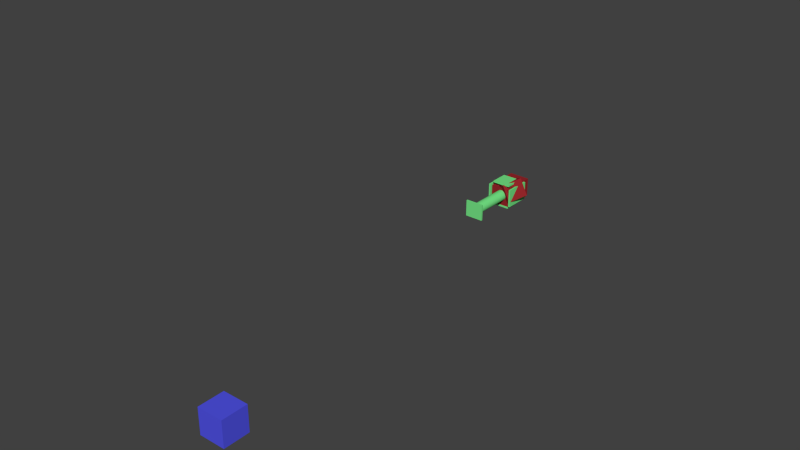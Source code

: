 # Source: neck.blend  (saved by Blender 2.62.0; exported with 4.5.12 LTS)
import bpy
from mathutils import Matrix  # noqa: F401  (used for matrix-valued properties, if any)

bpy.ops.wm.read_factory_settings(use_empty=True)
scene = bpy.context.scene
scene.name = 'Scene'

# ---- collections
col_collection_1 = bpy.data.collections.new('Collection 1'); scene.collection.children.link(col_collection_1)

# ---- materials (node trees are filled in below, after node groups)
mat_material_002 = bpy.data.materials.new('Material.002')
mat_material_002.alpha_threshold = 0.0
mat_material_002.use_transparent_shadow = False
mat_material_002.diffuse_color = (0.08287, 0.0874, 0.8, 1.0)
mat_material_002.roughness = 0.5
mat_material_002.line_color = (0.0, 0.0, 0.0, 1.0)
mat_material = bpy.data.materials.new('Material')
mat_material.alpha_threshold = 0.0
mat_material.use_transparent_shadow = False
mat_material.diffuse_color = (0.3046, 0.02028, 0.02415, 1.0)
mat_material.specular_color = (0.4869, 0.4374, 0.4566)
mat_material.roughness = 0.5
mat_material.line_color = (0.0, 0.0, 0.0, 1.0)
mat_material_001 = bpy.data.materials.new('Material.001')
mat_material_001.alpha_threshold = 0.0
mat_material_001.use_transparent_shadow = False
mat_material_001.diffuse_color = (0.1812, 0.8, 0.2419, 1.0)
mat_material_001.roughness = 0.5
mat_material_001.line_color = (0.0, 0.0, 0.0, 1.0)

# ---- material node trees

# ---- world
world_world = bpy.data.worlds.new('World'); scene.world = world_world
world_world.color = (0.05088, 0.05088, 0.05088)
world_world.use_sun_shadow = False
world_world.sun_shadow_jitter_overblur = 0.0
world_world.cycles.sampling_method = 'MANUAL'
world_world.cycles.sample_map_resolution = 256

# ---- meshes
me_cube_001 = bpy.data.meshes.new('Cube.001')
me_cube_001.from_pydata([(1.0, 1.0, -1.0), (1.0, -1.0, -1.0), (-1.0, -1.0, -1.0), (-1.0, 1.0, -1.0), (1.0, 1.0, 1.0), (1.0, -1.0, 1.0), (-1.0, -1.0, 1.0), (-1.0, 1.0, 1.0)], [], [(0, 1, 2, 3), (4, 7, 6, 5), (0, 4, 5, 1), (1, 5, 6, 2), (2, 6, 7, 3), (4, 0, 3, 7)])
me_cube_001.materials.append(mat_material_002)
me_cube_001.use_remesh_preserve_volume = False
me_cube_001.use_remesh_preserve_attributes = False
me_cube_001.use_mirror_vertex_groups = False
me_cube_001.update()
me_cube_011 = bpy.data.meshes.new('Cube.011')
me_cube_011.from_pydata([(0.1556, 0.1992, -0.1556), (0.1556, -0.1992, -0.1556), (-0.1556, -0.1992, -0.1556), (-0.1556, 0.1992, -0.1556), (0.1556, 0.1992, 0.1556), (0.1556, -0.1992, 0.1556), (-0.1556, -0.1992, 0.1556), (-0.1556, 0.1992, 0.1556)], [], [(0, 1, 2, 3), (4, 7, 6, 5), (0, 4, 5, 1), (1, 5, 6, 2), (2, 6, 7, 3), (4, 0, 3, 7)])
me_cube_011.materials.append(mat_material)
me_cube_011.use_remesh_preserve_volume = False
me_cube_011.use_remesh_preserve_attributes = False
me_cube_011.use_mirror_vertex_groups = False
me_cube_011.update()
me_cube = bpy.data.meshes.new('Cube')
me_cube.from_pydata([(0.1556, 0.1992, -0.1556), (0.1556, -0.1992, -0.1556), (-0.1556, -0.1992, -0.1556), (-0.1556, 0.1992, -0.1556), (0.1556, 0.1992, 0.1556), (0.1556, -0.1992, 0.1556), (-0.1556, -0.1992, 0.1556), (-0.1556, 0.1992, 0.1556)], [], [(0, 1, 2, 3), (4, 7, 6, 5), (0, 4, 5, 1), (1, 5, 6, 2), (2, 6, 7, 3), (4, 0, 3, 7)])
me_cube.materials.append(mat_material)
me_cube.use_remesh_preserve_volume = False
me_cube.use_remesh_preserve_attributes = False
me_cube.use_mirror_vertex_groups = False
me_cube.update()
me_cube_012 = bpy.data.meshes.new('Cube.012')
me_cube_012.from_pydata([(2.045, -1.273, -0.9862), (2.045, -1.273, 1.014), (2.363, -1.273, 1.014), (2.363, -1.273, -0.9862), (2.363, 1.256, -0.9862), (2.045, 1.256, -0.9862), (2.363, 1.256, 1.014), (2.045, 1.256, 1.014), (10.81, 0.01346, -0.5484), (10.81, 0.1767, -0.537), (10.81, 0.3338, -0.5034), (10.81, 0.4785, -0.4487), (10.81, 0.6053, -0.3751), (10.81, 0.7094, -0.2855), (10.81, 0.7867, -0.1832), (10.81, 0.8344, -0.07221), (10.81, 0.8505, 0.0432), (10.81, 0.8344, 0.1586), (10.81, 0.7867, 0.2696), (10.81, 0.7094, 0.3719), (10.81, 0.6053, 0.4615), (10.81, 0.4785, 0.5351), (10.81, 0.3338, 0.5898), (10.81, 0.1767, 0.6234), (10.81, 0.01346, 0.6348), (10.81, -0.1498, 0.6234), (10.81, -0.3069, 0.5898), (10.81, -0.4516, 0.5351), (10.81, -0.5784, 0.4615), (10.81, -0.6825, 0.3719), (10.81, -0.7598, 0.2696), (10.81, -0.8075, 0.1586), (10.81, -0.8235, 0.0432), (10.81, -0.8075, -0.07221), (10.81, -0.7598, -0.1832), (10.81, -0.6825, -0.2855), (10.81, -0.5784, -0.3751), (10.81, -0.4516, -0.4487), (10.81, -0.3069, -0.5034), (10.81, -0.1498, -0.537), (2.364, 0.01346, -0.5484), (2.364, 0.1767, -0.537), (2.364, 0.3338, -0.5034), (2.364, 0.4785, -0.4487), (2.364, 0.6053, -0.3751), (2.364, 0.7094, -0.2855), (2.364, 0.7867, -0.1832), (2.364, 0.8344, -0.07221), (2.364, 0.8505, 0.0432), (2.364, 0.8344, 0.1586), (2.364, 0.7867, 0.2696), (2.364, 0.7094, 0.3719), (2.364, 0.6053, 0.4615), (2.364, 0.4785, 0.5351), (2.364, 0.3338, 0.5898), (2.364, 0.1767, 0.6234), (2.364, 0.01346, 0.6348), (2.364, -0.1498, 0.6234), (2.364, -0.3068, 0.5898), (2.364, -0.4516, 0.5351), (2.364, -0.5784, 0.4615), (2.364, -0.6825, 0.3719), (2.364, -0.7598, 0.2696), (2.364, -0.8075, 0.1586), (2.364, -0.8235, 0.0432), (2.364, -0.8075, -0.07221), (2.364, -0.7598, -0.1832), (2.364, -0.6825, -0.2855), (2.364, -0.5784, -0.3751), (2.364, -0.4516, -0.4487), (2.364, -0.3069, -0.5034), (2.364, -0.1498, -0.537), (10.81, 0.01346, 0.0432), (2.364, 0.01346, 0.0432)], [], [(3, 0, 5, 4), (2, 3, 4, 6), (1, 2, 6, 7), (0, 1, 7, 5), (5, 7, 6, 4), (0, 3, 2, 1), (72, 8, 9), (73, 41, 40), (72, 9, 10), (73, 42, 41), (72, 10, 11), (73, 43, 42), (72, 11, 12), (73, 44, 43), (72, 12, 13), (73, 45, 44), (72, 13, 14), (73, 46, 45), (72, 14, 15), (73, 47, 46), (72, 15, 16), (73, 48, 47), (72, 16, 17), (73, 49, 48), (72, 17, 18), (73, 50, 49), (72, 18, 19), (73, 51, 50), (72, 19, 20), (73, 52, 51), (72, 20, 21), (73, 53, 52), (72, 21, 22), (73, 54, 53), (72, 22, 23), (73, 55, 54), (72, 23, 24), (73, 56, 55), (72, 24, 25), (73, 57, 56), (72, 25, 26), (73, 58, 57), (72, 26, 27), (73, 59, 58), (72, 27, 28), (73, 60, 59), (72, 28, 29), (73, 61, 60), (72, 29, 30), (73, 62, 61), (72, 30, 31), (73, 63, 62), (72, 31, 32), (73, 64, 63), (72, 32, 33), (73, 65, 64), (72, 33, 34), (73, 66, 65), (72, 34, 35), (73, 67, 66), (72, 35, 36), (73, 68, 67), (72, 36, 37), (73, 69, 68), (72, 37, 38), (73, 70, 69), (72, 38, 39), (73, 71, 70), (72, 39, 8), (73, 40, 71), (8, 40, 41, 9), (9, 41, 42, 10), (10, 42, 43, 11), (11, 43, 44, 12), (12, 44, 45, 13), (13, 45, 46, 14), (14, 46, 47, 15), (15, 47, 48, 16), (16, 48, 49, 17), (17, 49, 50, 18), (18, 50, 51, 19), (19, 51, 52, 20), (20, 52, 53, 21), (21, 53, 54, 22), (22, 54, 55, 23), (23, 55, 56, 24), (24, 56, 57, 25), (25, 57, 58, 26), (26, 58, 59, 27), (27, 59, 60, 28), (28, 60, 61, 29), (29, 61, 62, 30), (30, 62, 63, 31), (31, 63, 64, 32), (32, 64, 65, 33), (33, 65, 66, 34), (34, 66, 67, 35), (35, 67, 68, 36), (36, 68, 69, 37), (37, 69, 70, 38), (38, 70, 71, 39), (39, 71, 40, 8)])
me_cube_012.materials.append(mat_material_001)
me_cube_012.use_remesh_preserve_volume = False
me_cube_012.use_remesh_preserve_attributes = False
me_cube_012.use_mirror_vertex_groups = False
me_cube_012.update()
me_neckdm1bracketgeom = bpy.data.meshes.new('NeckDM1BracketGeom')
me_neckdm1bracketgeom.from_pydata([(-2.036, 0.8394, -0.9631), (-2.036, -1.701, -0.9631), (-2.335, -1.701, -0.9631), (-2.335, 0.8394, -0.9631), (-2.036, 0.8394, 1.037), (-2.036, -1.701, 1.037), (-2.335, -1.701, 1.037), (-2.335, 0.8394, 1.037), (-2.335, -1.99, -0.9631), (-2.335, -1.99, 1.037), (-2.036, -1.99, -0.9631), (-2.036, -1.99, 1.037), (2.123, -1.701, -0.9631), (2.123, -1.99, -0.9631), (2.123, -1.99, 1.037), (2.123, -1.701, 1.037), (2.442, -1.701, 1.037), (2.442, -1.701, -0.9631), (2.442, -1.99, 1.037), (2.442, -1.99, -0.9631), (2.442, 0.8287, -0.9631), (2.123, 0.8287, -0.9631), (2.442, 0.8287, 1.037), (2.123, 0.8287, 1.037)], [], [(0, 1, 2, 3), (4, 7, 6, 5), (0, 4, 5, 1), (2, 6, 7, 3), (4, 0, 3, 7), (6, 2, 8, 9), (5, 6, 9, 11), (2, 1, 10, 8), (10, 11, 9, 8), (10, 1, 12, 13), (11, 10, 13, 14), (5, 11, 14, 15), (1, 5, 15, 12), (15, 14, 18, 16), (14, 13, 19, 18), (13, 12, 17, 19), (17, 16, 18, 19), (17, 12, 21, 20), (16, 17, 20, 22), (15, 16, 22, 23), (12, 15, 23, 21), (21, 23, 22, 20)])
me_neckdm1bracketgeom.materials.append(mat_material_001)
me_neckdm1bracketgeom.use_remesh_preserve_volume = False
me_neckdm1bracketgeom.use_remesh_preserve_attributes = False
me_neckdm1bracketgeom.use_mirror_vertex_groups = False
me_neckdm1bracketgeom.update()
me_neckdm2base = bpy.data.meshes.new('NeckDM2Base')
me_neckdm2base.from_pydata([(0.1556, 0.1992, -0.1556), (0.1556, -0.1992, -0.1556), (-0.1556, -0.1992, -0.1556), (-0.1556, 0.1992, -0.1556), (0.1556, 0.1992, 0.1556), (0.1556, -0.1992, 0.1556), (-0.1556, -0.1992, 0.1556), (-0.1556, 0.1992, 0.1556)], [], [(0, 1, 2, 3), (4, 7, 6, 5), (0, 4, 5, 1), (1, 5, 6, 2), (2, 6, 7, 3), (4, 0, 3, 7)])
me_neckdm2base.materials.append(mat_material)
me_neckdm2base.use_remesh_preserve_volume = False
me_neckdm2base.use_remesh_preserve_attributes = False
me_neckdm2base.use_mirror_vertex_groups = False
me_neckdm2base.update()
me_neckdm2bracketgeom = bpy.data.meshes.new('NeckDM2BracketGeom')
me_neckdm2bracketgeom.from_pydata([(-2.036, 0.8394, -0.9631), (-2.036, -1.701, -0.9631), (-2.335, -1.701, -0.9631), (-2.335, 0.8394, -0.9631), (-2.036, 0.8394, 1.037), (-2.036, -1.701, 1.037), (-2.335, -1.701, 1.037), (-2.335, 0.8394, 1.037), (-2.335, -1.99, -0.9631), (-2.335, -1.99, 1.037), (-2.036, -1.99, -0.9631), (-2.036, -1.99, 1.037), (2.123, -1.701, -0.9631), (2.123, -1.99, -0.9631), (2.123, -1.99, 1.037), (2.123, -1.701, 1.037), (2.442, -1.701, 1.037), (2.442, -1.701, -0.9631), (2.442, -1.99, 1.037), (2.442, -1.99, -0.9631), (2.442, 0.8287, -0.9631), (2.123, 0.8287, -0.9631), (2.442, 0.8287, 1.037), (2.123, 0.8287, 1.037)], [], [(0, 1, 2, 3), (4, 7, 6, 5), (0, 4, 5, 1), (2, 6, 7, 3), (4, 0, 3, 7), (6, 2, 8, 9), (5, 6, 9, 11), (2, 1, 10, 8), (10, 11, 9, 8), (10, 1, 12, 13), (11, 10, 13, 14), (5, 11, 14, 15), (1, 5, 15, 12), (15, 14, 18, 16), (14, 13, 19, 18), (13, 12, 17, 19), (17, 16, 18, 19), (17, 12, 21, 20), (16, 17, 20, 22), (15, 16, 22, 23), (12, 15, 23, 21), (21, 23, 22, 20)])
me_neckdm2bracketgeom.materials.append(mat_material_001)
me_neckdm2bracketgeom.use_remesh_preserve_volume = False
me_neckdm2bracketgeom.use_remesh_preserve_attributes = False
me_neckdm2bracketgeom.use_mirror_vertex_groups = False
me_neckdm2bracketgeom.update()
me_cube_002 = bpy.data.meshes.new('Cube.002')
me_cube_002.from_pydata([(0.1556, 0.1992, -0.1556), (0.1556, -0.1992, -0.1556), (-0.1556, -0.1992, -0.1556), (-0.1556, 0.1992, -0.1556), (0.1556, 0.1992, 0.1556), (0.1556, -0.1992, 0.1556), (-0.1556, -0.1992, 0.1556), (-0.1556, 0.1992, 0.1556)], [], [(0, 1, 2, 3), (4, 7, 6, 5), (0, 4, 5, 1), (1, 5, 6, 2), (2, 6, 7, 3), (4, 0, 3, 7)])
me_cube_002.materials.append(mat_material)
me_cube_002.use_remesh_preserve_volume = False
me_cube_002.use_remesh_preserve_attributes = False
me_cube_002.use_mirror_vertex_groups = False
me_cube_002.update()
me_neckdm1bracketgeom_001 = bpy.data.meshes.new('NeckDM1BracketGeom.001')
me_neckdm1bracketgeom_001.from_pydata([(-2.036, 0.8394, -0.9631), (-2.036, -1.701, -0.9631), (-2.335, -1.701, -0.9631), (-2.335, 0.8394, -0.9631), (-2.036, 0.8394, 1.037), (-2.036, -1.701, 1.037), (-2.335, -1.701, 1.037), (-2.335, 0.8394, 1.037), (-2.335, -1.99, -0.9631), (-2.335, -1.99, 1.037), (-2.036, -1.99, -0.9631), (-2.036, -1.99, 1.037), (2.123, -1.701, -0.9631), (2.123, -1.99, -0.9631), (2.123, -1.99, 1.037), (2.123, -1.701, 1.037), (2.442, -1.701, 1.037), (2.442, -1.701, -0.9631), (2.442, -1.99, 1.037), (2.442, -1.99, -0.9631), (2.442, 0.8287, -0.9631), (2.123, 0.8287, -0.9631), (2.442, 0.8287, 1.037), (2.123, 0.8287, 1.037)], [], [(0, 1, 2, 3), (4, 7, 6, 5), (0, 4, 5, 1), (2, 6, 7, 3), (4, 0, 3, 7), (6, 2, 8, 9), (5, 6, 9, 11), (2, 1, 10, 8), (10, 11, 9, 8), (10, 1, 12, 13), (11, 10, 13, 14), (5, 11, 14, 15), (1, 5, 15, 12), (15, 14, 18, 16), (14, 13, 19, 18), (13, 12, 17, 19), (17, 16, 18, 19), (17, 12, 21, 20), (16, 17, 20, 22), (15, 16, 22, 23), (12, 15, 23, 21), (21, 23, 22, 20)])
me_neckdm1bracketgeom_001.materials.append(mat_material_001)
me_neckdm1bracketgeom_001.use_remesh_preserve_volume = False
me_neckdm1bracketgeom_001.use_remesh_preserve_attributes = False
me_neckdm1bracketgeom_001.use_mirror_vertex_groups = False
me_neckdm1bracketgeom_001.update()
arm_armature = bpy.data.armatures.new('Armature')  # bones are not reproduced
arm_tip = bpy.data.armatures.new('tip')  # bones are not reproduced

# ---- objects
ob_target = bpy.data.objects.new('target', me_cube_001)
ob_armature = bpy.data.objects.new('Armature', arm_armature)
ob_neckdm0 = bpy.data.objects.new('NeckDM0', me_cube_011)
ob_nose = bpy.data.objects.new('nose', arm_tip)
ob_neckdm1 = bpy.data.objects.new('NeckDM1', me_cube)
ob_neckdm0bracket = bpy.data.objects.new('NeckDM0Bracket', me_cube_012)
ob_neckdm1bracket = bpy.data.objects.new('NeckDM1Bracket', me_neckdm1bracketgeom)
ob_neckdm2 = bpy.data.objects.new('NeckDM2', me_neckdm2base)
ob_neckdm2bracket = bpy.data.objects.new('NeckDM2Bracket', me_neckdm2bracketgeom)
ob_neckdm3 = bpy.data.objects.new('NeckDM3', me_cube_002)
ob_neckdm3bracket = bpy.data.objects.new('NeckDM3Bracket', me_neckdm1bracketgeom_001)

# ---- transforms, parenting, visibility, modifiers, constraints
ob_target.location = (0.2403, -1.036, 0.1185)
ob_target.scale = (0.02434, 0.02434, 0.02434)
ob_target.lineart.crease_threshold = 0.0
ob_armature.location = (0.008758, 0.0265, 0.02625)
ob_armature.scale = (0.0938, 0.0938, 0.0938)
ob_armature.show_in_front = True
ob_armature.lineart.crease_threshold = 0.0
ob_neckdm0.parent = ob_armature
ob_neckdm0.matrix_parent_inverse = Matrix(((8.464, 4.833, 4.318, -0.3156), (-4.833, -0.02539, 9.502, -0.4976), (4.318, -9.502, 2.171, 0.157), (0.0, 0.0, 0.0, 1.0)))
ob_neckdm0.location = (0.008758, 0.0265, 0.02625)
ob_neckdm0.rotation_euler = (-1.571, -1.571, 0.0)
ob_neckdm0.scale = (0.1446, 0.1632, 0.1285)
ob_neckdm0.lock_rotations_4d = False
ob_neckdm0.empty_display_type = 'ARROWS'
ob_neckdm0.lineart.crease_threshold = 0.0
ob_nose.parent = ob_neckdm0
ob_nose.matrix_parent_inverse = Matrix(((4.706e-07, 0.0, 6.916, -0.1815), (6.129, -2.679e-07, -4.627e-07, -0.05368), (3.401e-07, 7.78, -2.567e-14, -0.2062), (0.0, 0.0, 0.0, 1.0)))
ob_nose.location = (0.008758, 0.0265, 0.4587)
ob_nose.scale = (0.09115, 0.09115, 0.09115)
ob_nose.lineart.crease_threshold = 0.0
ob_neckdm1.parent = ob_armature
ob_neckdm1.matrix_parent_inverse = Matrix(((-10.66, 0.02405, 0.024, -0.04051), (0.02405, 0.02563, 10.66, -2.181), (0.02399, 10.66, -0.02568, -0.2805), (0.0, 0.0, 0.0, 1.0)))
ob_neckdm1.location = (-0.003019, 0.02806, 0.1849)
ob_neckdm1.rotation_euler = (1.571, -0.0, 0.0)
ob_neckdm1.scale = (0.1446, 0.1632, 0.1285)
ob_neckdm1.lock_rotations_4d = False
ob_neckdm1.empty_display_type = 'ARROWS'
ob_neckdm1.lineart.crease_threshold = 0.0
ob_neckdm0bracket.parent = ob_armature
ob_neckdm0bracket.matrix_parent_inverse = Matrix(((-10.66, 0.02405, 0.024, -0.04051), (0.02405, 0.02563, 10.66, -2.181), (0.02399, 10.66, -0.02568, -0.2805), (0.0, 0.0, 0.0, 1.0)))
ob_neckdm0bracket.location = (-0.003349, 0.02656, 0.02501)
ob_neckdm0bracket.rotation_euler = (-0.0, 4.712, 0.0)
ob_neckdm0bracket.scale = (0.01161, 0.01414, 0.02)
ob_neckdm0bracket.lineart.crease_threshold = 0.0
ob_neckdm1bracket.parent = ob_armature
ob_neckdm1bracket.matrix_parent_inverse = Matrix(((-10.66, -9.357e-07, -7.451e-07, -0.03495), (-1.623e-06, 1.447e-06, 10.66, -2.722), (-1.05e-06, 10.66, -9.537e-07, -0.2858), (0.0, 0.0, 0.0, 1.0)))
ob_neckdm1bracket.location = (-0.003279, 0.02681, 0.2046)
ob_neckdm1bracket.rotation_euler = (-1.571, -0.0, 0.0)
ob_neckdm1bracket.scale = (0.01161, 0.01414, 0.02)
ob_neckdm1bracket.lineart.crease_threshold = 0.0
ob_neckdm2.parent = ob_armature
ob_neckdm2.matrix_parent_inverse = Matrix(((-6.869e-07, -10.66, -3.576e-07, 0.2858), (10.66, -7.961e-07, 7.153e-07, -0.1888), (-1.62e-06, 4.91e-08, 10.66, -2.722), (0.0, 0.0, 0.0, 1.0)))
ob_neckdm2.location = (-0.007052, 0.02799, 0.2523)
ob_neckdm2.rotation_euler = (0.0, -0.0, 1.571)
ob_neckdm2.scale = (0.1446, 0.1632, 0.1285)
ob_neckdm2.lock_rotations_4d = False
ob_neckdm2.empty_display_type = 'ARROWS'
ob_neckdm2.lineart.crease_threshold = 0.0
ob_neckdm2bracket.parent = ob_armature
ob_neckdm2bracket.matrix_parent_inverse = Matrix(((-10.66, 1.262e-06, -7.153e-07, 0.1888), (-1.62e-06, -7.557e-07, 10.66, -3.186), (1.153e-06, 10.66, 1.311e-06, -0.2858), (0.0, 0.0, 0.0, 1.0)))
ob_neckdm2bracket.location = (0.0181, 0.0276, 0.2517)
ob_neckdm2bracket.rotation_euler = (4.712, -7.55e-08, 1.571)
ob_neckdm2bracket.scale = (0.01161, 0.01414, 0.02)
ob_neckdm2bracket.lineart.crease_threshold = 0.0
ob_neckdm3.parent = ob_armature
ob_neckdm3.matrix_parent_inverse = Matrix(((-10.66, 3.301e-07, -5.96e-08, 0.1888), (-2.209e-07, -10.66, 8.047e-07, 0.1373), (-8.757e-07, 1.32e-06, 10.66, -3.186), (0.0, 0.0, 0.0, 1.0)))
ob_neckdm3.location = (0.01867, 0.03346, 0.2989)
ob_neckdm3.rotation_euler = (3.142, -0.0, 0.0)
ob_neckdm3.scale = (0.1446, 0.1632, 0.1285)
ob_neckdm3.lock_rotations_4d = False
ob_neckdm3.empty_display_type = 'ARROWS'
ob_neckdm3.lineart.crease_threshold = 0.0
ob_neckdm3bracket.parent = ob_armature
ob_neckdm3bracket.matrix_parent_inverse = Matrix(((-10.66, -9.32e-07, 0.0, 0.1888), (-8.757e-07, 5.411e-07, 10.66, -3.579), (-1.041e-06, 10.66, -2.98e-08, -0.1373), (0.0, 0.0, 0.0, 1.0)))
ob_neckdm3bracket.location = (0.01842, 0.01185, 0.3035)
ob_neckdm3bracket.rotation_euler = (-1.571, -0.0, 0.0)
ob_neckdm3bracket.scale = (0.01161, 0.01414, 0.02)
ob_neckdm3bracket.lineart.crease_threshold = 0.0

# ---- collection membership
col_collection_1.objects.link(ob_target)
col_collection_1.objects.link(ob_armature)
col_collection_1.objects.link(ob_neckdm0)
col_collection_1.objects.link(ob_nose)
col_collection_1.objects.link(ob_neckdm1)
col_collection_1.objects.link(ob_neckdm0bracket)
col_collection_1.objects.link(ob_neckdm1bracket)
col_collection_1.objects.link(ob_neckdm2)
col_collection_1.objects.link(ob_neckdm2bracket)
col_collection_1.objects.link(ob_neckdm3)
col_collection_1.objects.link(ob_neckdm3bracket)

# ---- scene / render settings (as saved in the file)
scene.frame_start = 1; scene.frame_end = 250; scene.frame_set(35)
scene.render.engine = 'BLENDER_EEVEE_NEXT'
scene.render.image_settings.color_mode = 'RGB'
scene.render.image_settings.compression = 90
scene.render.resolution_percentage = 50
scene.render.dither_intensity = 0.0
scene.render.bake_margin = 2
scene.render.bake_bias = 0.0
scene.cycles.use_denoising = False
scene.cycles.samples = 10
scene.cycles.sampling_pattern = 'TABULATED_SOBOL'
scene.cycles.light_sampling_threshold = 0.0
scene.cycles.use_adaptive_sampling = False
scene.cycles.use_light_tree = False
scene.cycles.blur_glossy = 0.0
scene.cycles.volume_bounces = 1
scene.cycles.pixel_filter_type = 'GAUSSIAN'
scene.cycles.sample_clamp_indirect = 0.0
scene.view_settings.view_transform = 'Standard'
bpy.context.view_layer.update()

# ---- added for rendering (the .blend has no active camera and no usable light): camera, sun
cam_auto = bpy.data.cameras.new('AutoCamera')
cam_auto.lens = 50.0
cam_auto.sensor_width = 36.0
cam_auto.clip_end = 1000.0
ob_auto_camera = bpy.data.objects.new('AutoCamera', cam_auto)
scene.collection.objects.link(ob_auto_camera)
ob_auto_camera.location = (1.23585, -1.84577, 1.06942)
ob_auto_camera.rotation_euler = (1.09748, -7.21219e-08, 0.694738)
scene.camera = ob_auto_camera
light_auto_sun = bpy.data.lights.new('AutoSun', 'SUN')
light_auto_sun.energy = 3.0
light_auto_sun.angle = 0.0523599
ob_auto_sun = bpy.data.objects.new('AutoSun', light_auto_sun)
scene.collection.objects.link(ob_auto_sun)
ob_auto_sun.rotation_euler = (0.872665, 0.174533, 0.523599)
bpy.context.view_layer.update()
